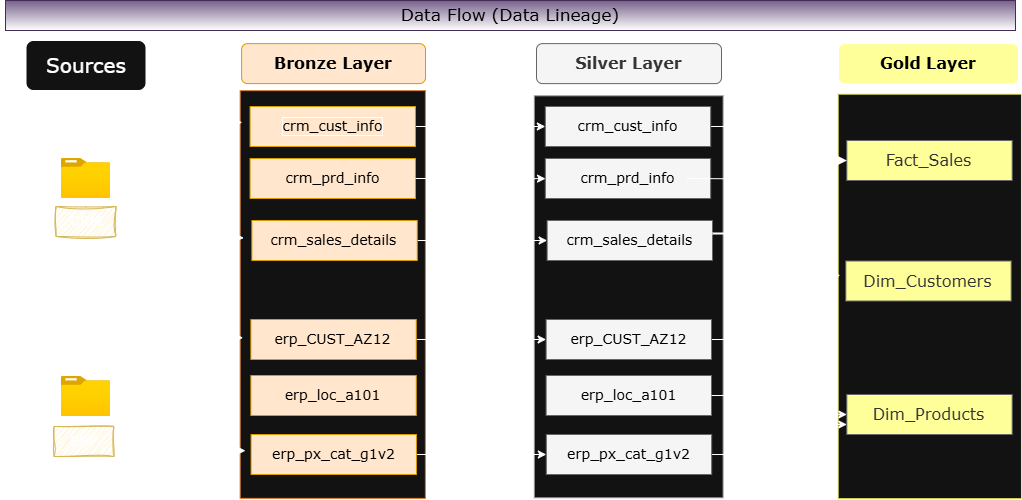

The diagram above was exported from draw.io. Its source (the exported page's mxGraphModel, read from the mxfile embedded in the PNG):
<mxGraphModel dx="1030" dy="645" grid="0" gridSize="10" guides="1" tooltips="1" connect="1" arrows="1" fold="1" page="1" pageScale="1" pageWidth="1350" pageHeight="650" background="none" math="0" shadow="0" adaptiveColors="simple">
  <root>
    <mxCell id="0" />
    <mxCell id="1" parent="0" />
    <mxCell id="A7Nue7H5Jg_if4FX0oWS-1" value="" style="rounded=0;whiteSpace=wrap;html=1;hachureGap=4;fontFamily=Architects Daughter;fontSource=https%3A%2F%2Ffonts.googleapis.com%2Fcss%3Ffamily%3DArchitects%2BDaughter;rotation=-90;fillColor=none;" parent="1" vertex="1">
      <mxGeometry x="-25" y="215.5" width="431" height="170" as="geometry" />
    </mxCell>
    <mxCell id="A7Nue7H5Jg_if4FX0oWS-2" value="&lt;font face=&quot;Verdana&quot; style=&quot;font-size: 20px;&quot;&gt;Sources&lt;/font&gt;" style="rounded=1;whiteSpace=wrap;html=1;hachureGap=4;fontFamily=Architects Daughter;fontSource=https%3A%2F%2Ffonts.googleapis.com%2Fcss%3Ffamily%3DArchitects%2BDaughter;" parent="1" vertex="1">
      <mxGeometry x="130.5" y="60" width="120" height="50" as="geometry" />
    </mxCell>
    <mxCell id="A7Nue7H5Jg_if4FX0oWS-27" style="edgeStyle=orthogonalEdgeStyle;rounded=0;hachureGap=4;orthogonalLoop=1;jettySize=auto;html=1;entryX=0.786;entryY=-0.006;entryDx=0;entryDy=0;fontFamily=Architects Daughter;fontSource=https%3A%2F%2Ffonts.googleapis.com%2Fcss%3Ffamily%3DArchitects%2BDaughter;entryPerimeter=0;" parent="1" source="A7Nue7H5Jg_if4FX0oWS-3" target="A7Nue7H5Jg_if4FX0oWS-9" edge="1">
      <mxGeometry relative="1" as="geometry" />
    </mxCell>
    <mxCell id="A7Nue7H5Jg_if4FX0oWS-3" value="" style="image;aspect=fixed;html=1;points=[];align=center;fontSize=12;image=img/lib/azure2/general/Folder_Blank.svg;sketch=1;hachureGap=4;jiggle=2;curveFitting=1;fontFamily=Architects Daughter;fontSource=https%3A%2F%2Ffonts.googleapis.com%2Fcss%3Ffamily%3DArchitects%2BDaughter;" parent="1" vertex="1">
      <mxGeometry x="165.86" y="178" width="49.29" height="40" as="geometry" />
    </mxCell>
    <mxCell id="A7Nue7H5Jg_if4FX0oWS-31" style="edgeStyle=orthogonalEdgeStyle;rounded=0;hachureGap=4;orthogonalLoop=1;jettySize=auto;html=1;fontFamily=Architects Daughter;fontSource=https%3A%2F%2Ffonts.googleapis.com%2Fcss%3Ffamily%3DArchitects%2BDaughter;entryX=0.25;entryY=0;entryDx=0;entryDy=0;" parent="1" source="A7Nue7H5Jg_if4FX0oWS-4" target="A7Nue7H5Jg_if4FX0oWS-9" edge="1">
      <mxGeometry relative="1" as="geometry">
        <mxPoint x="350" y="415" as="targetPoint" />
      </mxGeometry>
    </mxCell>
    <mxCell id="A7Nue7H5Jg_if4FX0oWS-4" value="" style="image;aspect=fixed;html=1;points=[];align=center;fontSize=12;image=img/lib/azure2/general/Folder_Blank.svg;sketch=1;hachureGap=4;jiggle=2;curveFitting=1;fontFamily=Architects Daughter;fontSource=https%3A%2F%2Ffonts.googleapis.com%2Fcss%3Ffamily%3DArchitects%2BDaughter;" parent="1" vertex="1">
      <mxGeometry x="165.86" y="396" width="49.29" height="40" as="geometry" />
    </mxCell>
    <mxCell id="A7Nue7H5Jg_if4FX0oWS-7" value="&lt;font style=&quot;font-size: 14px;&quot; face=&quot;Verdana&quot;&gt;CRM&lt;/font&gt;" style="rounded=0;whiteSpace=wrap;html=1;sketch=1;hachureGap=4;jiggle=2;curveFitting=1;fontFamily=Architects Daughter;fontSource=https%3A%2F%2Ffonts.googleapis.com%2Fcss%3Ffamily%3DArchitects%2BDaughter;strokeColor=#d6b656;fillColor=#fff2cc;" parent="1" vertex="1">
      <mxGeometry x="160.5" y="226" width="60" height="30" as="geometry" />
    </mxCell>
    <mxCell id="A7Nue7H5Jg_if4FX0oWS-8" value="&lt;font style=&quot;font-size: 14px;&quot; face=&quot;Verdana&quot;&gt;ERP&lt;/font&gt;" style="rounded=0;whiteSpace=wrap;html=1;sketch=1;hachureGap=4;jiggle=2;curveFitting=1;fontFamily=Architects Daughter;fontSource=https%3A%2F%2Ffonts.googleapis.com%2Fcss%3Ffamily%3DArchitects%2BDaughter;strokeColor=#d6b656;fillColor=#fff2cc;" parent="1" vertex="1">
      <mxGeometry x="158.5" y="446" width="60" height="30" as="geometry" />
    </mxCell>
    <mxCell id="A7Nue7H5Jg_if4FX0oWS-44" style="edgeStyle=orthogonalEdgeStyle;rounded=0;hachureGap=4;orthogonalLoop=1;jettySize=auto;html=1;exitX=0.25;exitY=1;exitDx=0;exitDy=0;fontFamily=Architects Daughter;fontSource=https%3A%2F%2Ffonts.googleapis.com%2Fcss%3Ffamily%3DArchitects%2BDaughter;entryX=0.25;entryY=0;entryDx=0;entryDy=0;" parent="1" source="A7Nue7H5Jg_if4FX0oWS-9" target="A7Nue7H5Jg_if4FX0oWS-10" edge="1">
      <mxGeometry relative="1" as="geometry" />
    </mxCell>
    <mxCell id="A7Nue7H5Jg_if4FX0oWS-9" value="" style="rounded=0;whiteSpace=wrap;html=1;hachureGap=4;fontFamily=Architects Daughter;fontSource=https%3A%2F%2Ffonts.googleapis.com%2Fcss%3Ffamily%3DArchitects%2BDaughter;rotation=-90;strokeColor=#dc7f32;fillColor=default;" parent="1" vertex="1">
      <mxGeometry x="233.38" y="221.38" width="407.75" height="185.25" as="geometry" />
    </mxCell>
    <mxCell id="A7Nue7H5Jg_if4FX0oWS-10" value="" style="rounded=0;whiteSpace=wrap;html=1;hachureGap=4;fontFamily=Architects Daughter;fontSource=https%3A%2F%2Ffonts.googleapis.com%2Fcss%3Ffamily%3DArchitects%2BDaughter;rotation=-90;strokeColor=#929090;fillColor=default;" parent="1" vertex="1">
      <mxGeometry x="532.28" y="221.95" width="401.87" height="188.7" as="geometry" />
    </mxCell>
    <mxCell id="A7Nue7H5Jg_if4FX0oWS-11" value="" style="rounded=0;whiteSpace=wrap;html=1;hachureGap=4;fontFamily=Architects Daughter;fontSource=https%3A%2F%2Ffonts.googleapis.com%2Fcss%3Ffamily%3DArchitects%2BDaughter;rotation=-90;strokeColor=#eff25a;fillColor=default;strokeWidth=1;shadow=0;glass=0;fillStyle=auto;" parent="1" vertex="1">
      <mxGeometry x="831.98" y="224.26" width="404.62" height="183.35" as="geometry" />
    </mxCell>
    <mxCell id="A7Nue7H5Jg_if4FX0oWS-12" value="&lt;font style=&quot;font-size: 16px; color: rgb(0, 0, 0);&quot; face=&quot;Verdana&quot;&gt;Bronze Layer&lt;/font&gt;" style="rounded=1;whiteSpace=wrap;html=1;hachureGap=4;fontFamily=Architects Daughter;fontSource=https%3A%2F%2Ffonts.googleapis.com%2Fcss%3Ffamily%3DArchitects%2BDaughter;strokeColor=#d79b00;fillColor=#ffe6cc;labelBackgroundColor=none;fontColor=default;fontStyle=1" parent="1" vertex="1">
      <mxGeometry x="346.12" y="63.12" width="183.88" height="40" as="geometry" />
    </mxCell>
    <mxCell id="A7Nue7H5Jg_if4FX0oWS-13" value="&lt;font style=&quot;font-size: 16px;&quot; face=&quot;Verdana&quot;&gt;Gold Layer&lt;/font&gt;" style="rounded=1;whiteSpace=wrap;html=1;hachureGap=4;fontFamily=Architects Daughter;fontSource=https%3A%2F%2Ffonts.googleapis.com%2Fcss%3Ffamily%3DArchitects%2BDaughter;fillColor=#FFFF99;fillStyle=auto;fontColor=#000000;fontStyle=1" parent="1" vertex="1">
      <mxGeometry x="943" y="63.12" width="180" height="40" as="geometry" />
    </mxCell>
    <mxCell id="A7Nue7H5Jg_if4FX0oWS-14" value="&lt;font face=&quot;Verdana&quot; style=&quot;font-size: 16px;&quot;&gt;Silver Layer&lt;/font&gt;" style="rounded=1;whiteSpace=wrap;html=1;hachureGap=4;fontFamily=Architects Daughter;fontSource=https%3A%2F%2Ffonts.googleapis.com%2Fcss%3Ffamily%3DArchitects%2BDaughter;strokeColor=#666666;fillColor=#f5f5f5;fontColor=#333333;fontStyle=1" parent="1" vertex="1">
      <mxGeometry x="641" y="63.12" width="185" height="40" as="geometry" />
    </mxCell>
    <mxCell id="A7Nue7H5Jg_if4FX0oWS-40" style="edgeStyle=orthogonalEdgeStyle;rounded=0;hachureGap=4;orthogonalLoop=1;jettySize=auto;html=1;exitX=1;exitY=0.5;exitDx=0;exitDy=0;entryX=0;entryY=0.5;entryDx=0;entryDy=0;fontFamily=Architects Daughter;fontSource=https%3A%2F%2Ffonts.googleapis.com%2Fcss%3Ffamily%3DArchitects%2BDaughter;" parent="1" source="A7Nue7H5Jg_if4FX0oWS-15" target="A7Nue7H5Jg_if4FX0oWS-34" edge="1">
      <mxGeometry relative="1" as="geometry" />
    </mxCell>
    <mxCell id="A7Nue7H5Jg_if4FX0oWS-15" value="&lt;font style=&quot;color: rgb(0, 0, 0);&quot;&gt;crm_cust_info&lt;/font&gt;" style="rounded=0;whiteSpace=wrap;html=1;hachureGap=4;fontFamily=Verdana;fillColor=#ffe6cc;strokeColor=#d79b00;fontSize=14;labelBackgroundColor=none;fontColor=default;labelBorderColor=default;" parent="1" vertex="1">
      <mxGeometry x="354.56" y="126" width="165.38" height="40" as="geometry" />
    </mxCell>
    <mxCell id="A7Nue7H5Jg_if4FX0oWS-16" value="crm_prd_info" style="rounded=0;whiteSpace=wrap;html=1;hachureGap=4;fontFamily=Verdana;fillColor=#ffe6cc;strokeColor=#d79b00;fontSize=14;labelBackgroundColor=none;fontColor=#000000;" parent="1" vertex="1">
      <mxGeometry x="354.56" y="178" width="165.38" height="40" as="geometry" />
    </mxCell>
    <mxCell id="A7Nue7H5Jg_if4FX0oWS-42" style="edgeStyle=orthogonalEdgeStyle;rounded=0;hachureGap=4;orthogonalLoop=1;jettySize=auto;html=1;entryX=0;entryY=0.5;entryDx=0;entryDy=0;fontFamily=Architects Daughter;fontSource=https%3A%2F%2Ffonts.googleapis.com%2Fcss%3Ffamily%3DArchitects%2BDaughter;" parent="1" source="A7Nue7H5Jg_if4FX0oWS-17" target="A7Nue7H5Jg_if4FX0oWS-36" edge="1">
      <mxGeometry relative="1" as="geometry" />
    </mxCell>
    <mxCell id="A7Nue7H5Jg_if4FX0oWS-17" value="crm_sales_details" style="rounded=0;whiteSpace=wrap;html=1;hachureGap=4;fontFamily=Verdana;fillColor=#ffe6cc;strokeColor=#d79b00;fontSize=14;labelBackgroundColor=none;fontColor=#000000;" parent="1" vertex="1">
      <mxGeometry x="356.37" y="240" width="165.38" height="40" as="geometry" />
    </mxCell>
    <mxCell id="A7Nue7H5Jg_if4FX0oWS-43" style="edgeStyle=orthogonalEdgeStyle;rounded=0;hachureGap=4;orthogonalLoop=1;jettySize=auto;html=1;entryX=0;entryY=0.5;entryDx=0;entryDy=0;fontFamily=Architects Daughter;fontSource=https%3A%2F%2Ffonts.googleapis.com%2Fcss%3Ffamily%3DArchitects%2BDaughter;" parent="1" source="A7Nue7H5Jg_if4FX0oWS-18" target="A7Nue7H5Jg_if4FX0oWS-37" edge="1">
      <mxGeometry relative="1" as="geometry" />
    </mxCell>
    <mxCell id="A7Nue7H5Jg_if4FX0oWS-18" value="erp_CUST_AZ12" style="rounded=0;whiteSpace=wrap;html=1;hachureGap=4;fontFamily=Verdana;fillColor=#ffe6cc;strokeColor=#d79b00;fontSize=14;labelBackgroundColor=none;fontColor=#000000;" parent="1" vertex="1">
      <mxGeometry x="355.37" y="339" width="165.38" height="40" as="geometry" />
    </mxCell>
    <mxCell id="A7Nue7H5Jg_if4FX0oWS-45" style="edgeStyle=orthogonalEdgeStyle;rounded=0;hachureGap=4;orthogonalLoop=1;jettySize=auto;html=1;fontFamily=Architects Daughter;fontSource=https%3A%2F%2Ffonts.googleapis.com%2Fcss%3Ffamily%3DArchitects%2BDaughter;" parent="1" source="A7Nue7H5Jg_if4FX0oWS-19" target="A7Nue7H5Jg_if4FX0oWS-38" edge="1">
      <mxGeometry relative="1" as="geometry" />
    </mxCell>
    <mxCell id="A7Nue7H5Jg_if4FX0oWS-19" value="erp_px_cat_g1v2" style="rounded=0;whiteSpace=wrap;html=1;hachureGap=4;fontFamily=Verdana;fillColor=#ffe6cc;strokeColor=#d79b00;fontSize=14;labelBackgroundColor=none;fontColor=#000000;" parent="1" vertex="1">
      <mxGeometry x="355.56" y="454" width="165.38" height="40" as="geometry" />
    </mxCell>
    <mxCell id="A7Nue7H5Jg_if4FX0oWS-20" value="erp_loc_a101" style="rounded=0;whiteSpace=wrap;html=1;hachureGap=4;fontFamily=Verdana;fillColor=#ffe6cc;strokeColor=#d79b00;fontSize=14;labelBackgroundColor=none;fontColor=#000000;" parent="1" vertex="1">
      <mxGeometry x="355.37" y="395" width="165.38" height="40" as="geometry" />
    </mxCell>
    <mxCell id="A7Nue7H5Jg_if4FX0oWS-29" style="edgeStyle=orthogonalEdgeStyle;rounded=0;hachureGap=4;orthogonalLoop=1;jettySize=auto;html=1;entryX=0.922;entryY=0.012;entryDx=0;entryDy=0;entryPerimeter=0;fontFamily=Architects Daughter;fontSource=https%3A%2F%2Ffonts.googleapis.com%2Fcss%3Ffamily%3DArchitects%2BDaughter;" parent="1" source="A7Nue7H5Jg_if4FX0oWS-3" target="A7Nue7H5Jg_if4FX0oWS-9" edge="1">
      <mxGeometry relative="1" as="geometry" />
    </mxCell>
    <mxCell id="A7Nue7H5Jg_if4FX0oWS-30" style="edgeStyle=orthogonalEdgeStyle;rounded=0;hachureGap=4;orthogonalLoop=1;jettySize=auto;html=1;entryX=0.639;entryY=0.02;entryDx=0;entryDy=0;entryPerimeter=0;fontFamily=Architects Daughter;fontSource=https%3A%2F%2Ffonts.googleapis.com%2Fcss%3Ffamily%3DArchitects%2BDaughter;" parent="1" source="A7Nue7H5Jg_if4FX0oWS-3" target="A7Nue7H5Jg_if4FX0oWS-9" edge="1">
      <mxGeometry relative="1" as="geometry" />
    </mxCell>
    <mxCell id="A7Nue7H5Jg_if4FX0oWS-32" style="edgeStyle=orthogonalEdgeStyle;rounded=0;hachureGap=4;orthogonalLoop=1;jettySize=auto;html=1;entryX=0.394;entryY=0.016;entryDx=0;entryDy=0;entryPerimeter=0;fontFamily=Architects Daughter;fontSource=https%3A%2F%2Ffonts.googleapis.com%2Fcss%3Ffamily%3DArchitects%2BDaughter;" parent="1" source="A7Nue7H5Jg_if4FX0oWS-4" target="A7Nue7H5Jg_if4FX0oWS-9" edge="1">
      <mxGeometry relative="1" as="geometry" />
    </mxCell>
    <mxCell id="A7Nue7H5Jg_if4FX0oWS-33" style="edgeStyle=orthogonalEdgeStyle;rounded=0;hachureGap=4;orthogonalLoop=1;jettySize=auto;html=1;entryX=0.117;entryY=0.029;entryDx=0;entryDy=0;entryPerimeter=0;fontFamily=Architects Daughter;fontSource=https%3A%2F%2Ffonts.googleapis.com%2Fcss%3Ffamily%3DArchitects%2BDaughter;" parent="1" source="A7Nue7H5Jg_if4FX0oWS-4" target="A7Nue7H5Jg_if4FX0oWS-9" edge="1">
      <mxGeometry relative="1" as="geometry" />
    </mxCell>
    <mxCell id="A7Nue7H5Jg_if4FX0oWS-49" style="edgeStyle=orthogonalEdgeStyle;rounded=0;hachureGap=4;orthogonalLoop=1;jettySize=auto;html=1;entryX=0.552;entryY=0.012;entryDx=0;entryDy=0;fontFamily=Architects Daughter;fontSource=https%3A%2F%2Ffonts.googleapis.com%2Fcss%3Ffamily%3DArchitects%2BDaughter;entryPerimeter=0;" parent="1" source="A7Nue7H5Jg_if4FX0oWS-34" target="A7Nue7H5Jg_if4FX0oWS-11" edge="1">
      <mxGeometry relative="1" as="geometry" />
    </mxCell>
    <mxCell id="A7Nue7H5Jg_if4FX0oWS-34" value="&lt;span style=&quot;color: rgb(0, 0, 0); font-family: Verdana; font-size: 14px;&quot;&gt;crm_cust_info&lt;/span&gt;" style="rounded=0;whiteSpace=wrap;html=1;hachureGap=4;fontFamily=Architects Daughter;fontSource=https%3A%2F%2Ffonts.googleapis.com%2Fcss%3Ffamily%3DArchitects%2BDaughter;fillColor=#f5f5f5;strokeColor=#666666;fontColor=#333333;" parent="1" vertex="1">
      <mxGeometry x="649.81" y="126" width="165.38" height="40" as="geometry" />
    </mxCell>
    <mxCell id="A7Nue7H5Jg_if4FX0oWS-35" value="&lt;span style=&quot;color: rgb(0, 0, 0); font-family: Verdana; font-size: 14px;&quot;&gt;crm_prd_info&lt;/span&gt;" style="rounded=0;whiteSpace=wrap;html=1;hachureGap=4;fontFamily=Architects Daughter;fontSource=https%3A%2F%2Ffonts.googleapis.com%2Fcss%3Ffamily%3DArchitects%2BDaughter;fillColor=#f5f5f5;strokeColor=#666666;fontColor=#333333;" parent="1" vertex="1">
      <mxGeometry x="649.81" y="178" width="165.38" height="40" as="geometry" />
    </mxCell>
    <mxCell id="A7Nue7H5Jg_if4FX0oWS-36" value="&lt;span style=&quot;color: rgb(0, 0, 0); font-family: Verdana; font-size: 14px;&quot;&gt;crm_sales_details&lt;/span&gt;" style="rounded=0;whiteSpace=wrap;html=1;hachureGap=4;fontFamily=Architects Daughter;fontSource=https%3A%2F%2Ffonts.googleapis.com%2Fcss%3Ffamily%3DArchitects%2BDaughter;fillColor=#f5f5f5;strokeColor=#666666;fontColor=#333333;" parent="1" vertex="1">
      <mxGeometry x="651.62" y="240" width="165.38" height="40" as="geometry" />
    </mxCell>
    <mxCell id="A7Nue7H5Jg_if4FX0oWS-52" style="edgeStyle=orthogonalEdgeStyle;rounded=0;hachureGap=4;orthogonalLoop=1;jettySize=auto;html=1;fontFamily=Architects Daughter;fontSource=https%3A%2F%2Ffonts.googleapis.com%2Fcss%3Ffamily%3DArchitects%2BDaughter;entryX=0.532;entryY=-0.003;entryDx=0;entryDy=0;entryPerimeter=0;" parent="1" source="A7Nue7H5Jg_if4FX0oWS-37" target="A7Nue7H5Jg_if4FX0oWS-11" edge="1">
      <mxGeometry relative="1" as="geometry" />
    </mxCell>
    <mxCell id="A7Nue7H5Jg_if4FX0oWS-37" value="&lt;span style=&quot;color: rgb(0, 0, 0); font-family: Verdana; font-size: 14px;&quot;&gt;erp_CUST_AZ12&lt;/span&gt;" style="rounded=0;whiteSpace=wrap;html=1;hachureGap=4;fontFamily=Architects Daughter;fontSource=https%3A%2F%2Ffonts.googleapis.com%2Fcss%3Ffamily%3DArchitects%2BDaughter;fillColor=#f5f5f5;strokeColor=#666666;fontColor=#333333;" parent="1" vertex="1">
      <mxGeometry x="650.62" y="339" width="165.38" height="40" as="geometry" />
    </mxCell>
    <mxCell id="A7Nue7H5Jg_if4FX0oWS-54" style="edgeStyle=orthogonalEdgeStyle;rounded=0;hachureGap=4;orthogonalLoop=1;jettySize=auto;html=1;entryX=0;entryY=0.75;entryDx=0;entryDy=0;fontFamily=Architects Daughter;fontSource=https%3A%2F%2Ffonts.googleapis.com%2Fcss%3Ffamily%3DArchitects%2BDaughter;" parent="1" source="A7Nue7H5Jg_if4FX0oWS-38" target="A7Nue7H5Jg_if4FX0oWS-48" edge="1">
      <mxGeometry relative="1" as="geometry" />
    </mxCell>
    <mxCell id="A7Nue7H5Jg_if4FX0oWS-38" value="&lt;span style=&quot;color: rgb(0, 0, 0); font-family: Verdana; font-size: 14px;&quot;&gt;erp_px_cat_g1v2&lt;/span&gt;" style="rounded=0;whiteSpace=wrap;html=1;hachureGap=4;fontFamily=Architects Daughter;fontSource=https%3A%2F%2Ffonts.googleapis.com%2Fcss%3Ffamily%3DArchitects%2BDaughter;fillColor=#f5f5f5;strokeColor=#666666;fontColor=#333333;" parent="1" vertex="1">
      <mxGeometry x="650.81" y="454" width="165.38" height="40" as="geometry" />
    </mxCell>
    <mxCell id="A7Nue7H5Jg_if4FX0oWS-39" value="&lt;span style=&quot;color: rgb(0, 0, 0); font-family: Verdana; font-size: 14px;&quot;&gt;erp_loc_a101&lt;/span&gt;" style="rounded=0;whiteSpace=wrap;html=1;hachureGap=4;fontFamily=Architects Daughter;fontSource=https%3A%2F%2Ffonts.googleapis.com%2Fcss%3Ffamily%3DArchitects%2BDaughter;fillColor=#f5f5f5;strokeColor=#666666;fontColor=#333333;" parent="1" vertex="1">
      <mxGeometry x="650.62" y="395" width="165.38" height="40" as="geometry" />
    </mxCell>
    <mxCell id="A7Nue7H5Jg_if4FX0oWS-41" style="edgeStyle=orthogonalEdgeStyle;rounded=0;hachureGap=4;orthogonalLoop=1;jettySize=auto;html=1;entryX=0.794;entryY=0.059;entryDx=0;entryDy=0;entryPerimeter=0;fontFamily=Architects Daughter;fontSource=https%3A%2F%2Ffonts.googleapis.com%2Fcss%3Ffamily%3DArchitects%2BDaughter;" parent="1" source="A7Nue7H5Jg_if4FX0oWS-16" target="A7Nue7H5Jg_if4FX0oWS-10" edge="1">
      <mxGeometry relative="1" as="geometry" />
    </mxCell>
    <mxCell id="A7Nue7H5Jg_if4FX0oWS-46" value="&lt;font style=&quot;font-size: 16px;&quot; face=&quot;Verdana&quot;&gt;Fact_Sales&lt;/font&gt;" style="rounded=0;whiteSpace=wrap;html=1;hachureGap=4;fontFamily=Architects Daughter;fontSource=https%3A%2F%2Ffonts.googleapis.com%2Fcss%3Ffamily%3DArchitects%2BDaughter;fillColor=#FFFF99;strokeColor=#666666;fontColor=#333333;" parent="1" vertex="1">
      <mxGeometry x="951.31" y="160" width="165.38" height="40" as="geometry" />
    </mxCell>
    <mxCell id="A7Nue7H5Jg_if4FX0oWS-47" value="&lt;font face=&quot;Verdana&quot; style=&quot;font-size: 16px;&quot;&gt;Dim_Customers&lt;/font&gt;" style="rounded=0;whiteSpace=wrap;html=1;hachureGap=4;fontFamily=Architects Daughter;fontSource=https%3A%2F%2Ffonts.googleapis.com%2Fcss%3Ffamily%3DArchitects%2BDaughter;fillColor=#FFFF99;strokeColor=#666666;fontColor=#333333;" parent="1" vertex="1">
      <mxGeometry x="950.31" y="280.5" width="165.38" height="40" as="geometry" />
    </mxCell>
    <mxCell id="A7Nue7H5Jg_if4FX0oWS-48" value="&lt;font face=&quot;Verdana&quot; style=&quot;font-size: 16px;&quot;&gt;Dim_Products&lt;/font&gt;" style="rounded=0;whiteSpace=wrap;html=1;hachureGap=4;fontFamily=Architects Daughter;fontSource=https%3A%2F%2Ffonts.googleapis.com%2Fcss%3Ffamily%3DArchitects%2BDaughter;fillColor=#FFFF99;strokeColor=#666666;fontColor=#333333;" parent="1" vertex="1">
      <mxGeometry x="951.3100000000001" y="414" width="165.38" height="40" as="geometry" />
    </mxCell>
    <mxCell id="A7Nue7H5Jg_if4FX0oWS-50" style="edgeStyle=orthogonalEdgeStyle;rounded=0;hachureGap=4;orthogonalLoop=1;jettySize=auto;html=1;entryX=0;entryY=0.5;entryDx=0;entryDy=0;fontFamily=Architects Daughter;fontSource=https%3A%2F%2Ffonts.googleapis.com%2Fcss%3Ffamily%3DArchitects%2BDaughter;" parent="1" target="A7Nue7H5Jg_if4FX0oWS-48" edge="1">
      <mxGeometry relative="1" as="geometry">
        <mxPoint x="791" y="198" as="sourcePoint" />
        <mxPoint x="918.425" y="417.0899999999999" as="targetPoint" />
      </mxGeometry>
    </mxCell>
    <mxCell id="A7Nue7H5Jg_if4FX0oWS-51" style="edgeStyle=orthogonalEdgeStyle;rounded=0;hachureGap=4;orthogonalLoop=1;jettySize=auto;html=1;fontFamily=Architects Daughter;fontSource=https%3A%2F%2Ffonts.googleapis.com%2Fcss%3Ffamily%3DArchitects%2BDaughter;entryX=0;entryY=0.5;entryDx=0;entryDy=0;strokeWidth=2;" parent="1" target="A7Nue7H5Jg_if4FX0oWS-46" edge="1">
      <mxGeometry relative="1" as="geometry">
        <mxPoint x="817" y="253" as="sourcePoint" />
        <mxPoint x="931" y="188" as="targetPoint" />
        <Array as="points">
          <mxPoint x="931" y="253" />
          <mxPoint x="931" y="180" />
        </Array>
      </mxGeometry>
    </mxCell>
    <mxCell id="A7Nue7H5Jg_if4FX0oWS-53" style="edgeStyle=orthogonalEdgeStyle;rounded=0;hachureGap=4;orthogonalLoop=1;jettySize=auto;html=1;entryX=0.5;entryY=0;entryDx=0;entryDy=0;fontFamily=Architects Daughter;fontSource=https%3A%2F%2Ffonts.googleapis.com%2Fcss%3Ffamily%3DArchitects%2BDaughter;" parent="1" source="A7Nue7H5Jg_if4FX0oWS-39" target="A7Nue7H5Jg_if4FX0oWS-11" edge="1">
      <mxGeometry relative="1" as="geometry">
        <Array as="points">
          <mxPoint x="890" y="415" />
          <mxPoint x="890" y="316" />
        </Array>
      </mxGeometry>
    </mxCell>
    <mxCell id="A7Nue7H5Jg_if4FX0oWS-55" value="&lt;font face=&quot;Verdana&quot; style=&quot;font-size: 17px; color: rgb(0, 0, 0);&quot;&gt;Data Flow (Data Lineage)&lt;/font&gt;" style="rounded=0;whiteSpace=wrap;html=1;hachureGap=4;fontFamily=Architects Daughter;fontSource=https%3A%2F%2Ffonts.googleapis.com%2Fcss%3Ffamily%3DArchitects%2BDaughter;fillColor=#76608a;strokeColor=#432D57;fontColor=#ffffff;gradientColor=default;" parent="1" vertex="1">
      <mxGeometry x="110" y="20" width="1010" height="30" as="geometry" />
    </mxCell>
  </root>
</mxGraphModel>